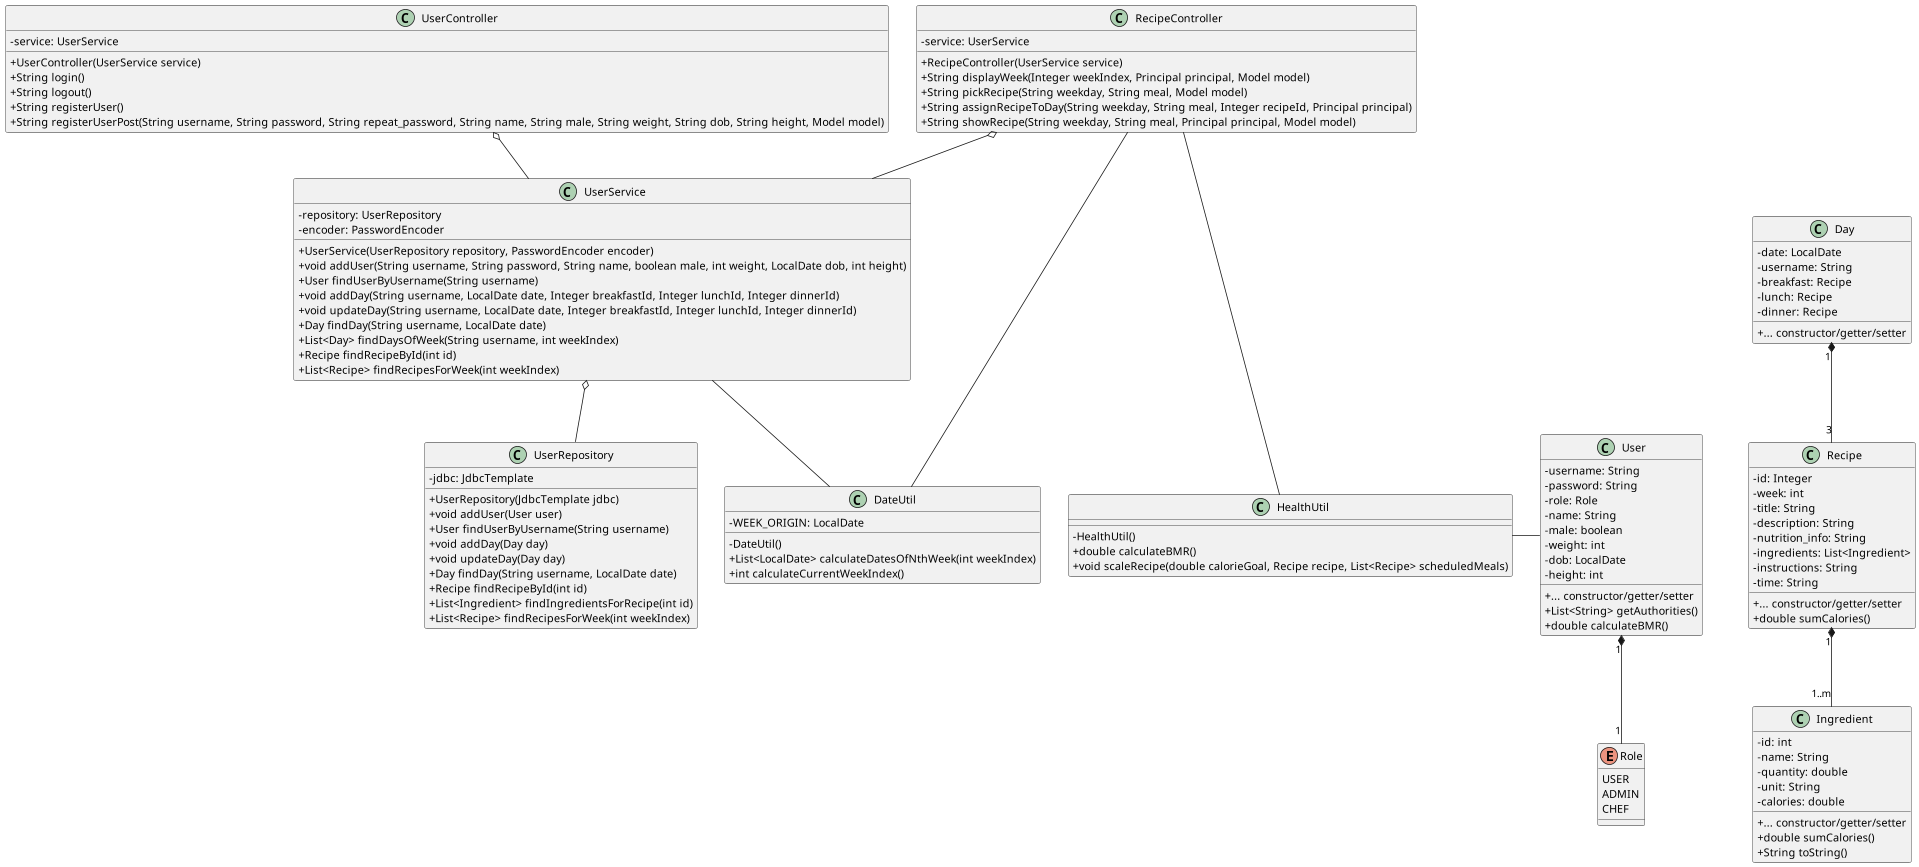

The diagram above was rendered by PlantUML. Its source (embedded in the PNG):
@startuml
scale 1920*1080
skinparam classAttributeIconSize 0
enum Role {
	USER
	ADMIN
	CHEF
}
class User {
	- username: String
	- password: String
	- role: Role
	- name: String
	- male: boolean
	- weight: int
	- dob: LocalDate
	- height: int
	{method} + ... constructor/getter/setter
	+ List<String> getAuthorities()
	+ double calculateBMR()
}
class Day {
	- date: LocalDate
	- username: String
	- breakfast: Recipe
	- lunch: Recipe
	- dinner: Recipe
	{method} + ... constructor/getter/setter
}
class Recipe {
	- id: Integer
	- week: int
	- title: String
	- description: String
	- nutrition_info: String
	- ingredients: List<Ingredient>
	- instructions: String
	- time: String
	{method} + ... constructor/getter/setter
	+ double sumCalories()
}
class Ingredient {
	- id: int
	- name: String
	- quantity: double
	- unit: String
	- calories: double
	{method} + ... constructor/getter/setter
	+ double sumCalories()
	+ String toString()
}
class UserController {
	- service: UserService
	+ UserController(UserService service)
	+ String login()
	+ String logout()
	+ String registerUser()
	+ String registerUserPost(String username, String password, String repeat_password, String name, String male, String weight, String dob, String height, Model model)
}
class RecipeController {
	- service: UserService
	+ RecipeController(UserService service)
	+ String displayWeek(Integer weekIndex, Principal principal, Model model)
	+ String pickRecipe(String weekday, String meal, Model model)
	+ String assignRecipeToDay(String weekday, String meal, Integer recipeId, Principal principal)
	+ String showRecipe(String weekday, String meal, Principal principal, Model model)
}
class UserService {
	- repository: UserRepository
	- encoder: PasswordEncoder
	+ UserService(UserRepository repository, PasswordEncoder encoder)
	+ void addUser(String username, String password, String name, boolean male, int weight, LocalDate dob, int height)
	+ User findUserByUsername(String username)
	+ void addDay(String username, LocalDate date, Integer breakfastId, Integer lunchId, Integer dinnerId)
	+ void updateDay(String username, LocalDate date, Integer breakfastId, Integer lunchId, Integer dinnerId)
	+ Day findDay(String username, LocalDate date)
	+ List<Day> findDaysOfWeek(String username, int weekIndex)
	+ Recipe findRecipeById(int id)
	+ List<Recipe> findRecipesForWeek(int weekIndex)
}
class UserRepository {
	- jdbc: JdbcTemplate
	+ UserRepository(JdbcTemplate jdbc)
	+ void addUser(User user)
	+ User findUserByUsername(String username)
	+ void addDay(Day day)
	+ void updateDay(Day day)
	+ Day findDay(String username, LocalDate date)
	+ Recipe findRecipeById(int id)
	+ List<Ingredient> findIngredientsForRecipe(int id)
	+ List<Recipe> findRecipesForWeek(int weekIndex)
}
class HealthUtil {
	- HealthUtil()
	+ double calculateBMR()
	+ void scaleRecipe(double calorieGoal, Recipe recipe, List<Recipe> scheduledMeals)
}
class DateUtil {
	- WEEK_ORIGIN: LocalDate
	- DateUtil()
	+ List<LocalDate> calculateDatesOfNthWeek(int weekIndex)
	+ int calculateCurrentWeekIndex()
}

' Controller, Service, Repository
UserController o-- UserService
UserService o-- UserRepository
RecipeController o-- UserService

' Util
RecipeController --- DateUtil
RecipeController --- HealthUtil
UserService -r-- DateUtil
HealthUtil -r-- User

' Entities
User " 1" *-- " 1" Role
Day " 1" *-- " 3" Recipe
Recipe " 1" *-- " 1..m" Ingredient

' Improved placement
User -r[hidden]-- Recipe
@enduml